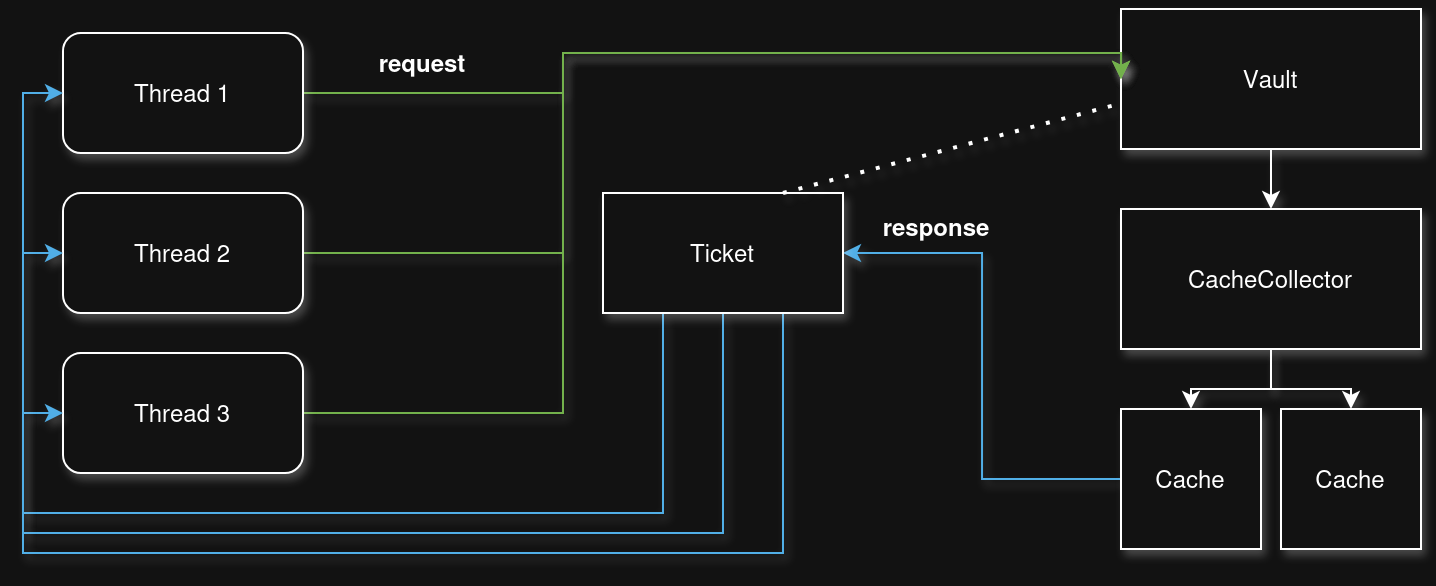

The diagram above was exported from draw.io. Its source (the exported page's mxGraphModel, read from the mxfile embedded in the PNG):
<mxGraphModel dx="948" dy="570" grid="1" gridSize="10" guides="1" tooltips="1" connect="1" arrows="1" fold="1" page="1" pageScale="1" pageWidth="827" pageHeight="1169" math="0" shadow="0">
  <root>
    <mxCell id="0" />
    <mxCell id="1" parent="0" />
    <mxCell id="OjHJHZICZFCNNz5U73jL-5" style="edgeStyle=orthogonalEdgeStyle;rounded=0;orthogonalLoop=1;jettySize=auto;html=1;exitX=0.5;exitY=1;exitDx=0;exitDy=0;entryX=0.5;entryY=0;entryDx=0;entryDy=0;shadow=1;" parent="1" source="OjHJHZICZFCNNz5U73jL-1" target="OjHJHZICZFCNNz5U73jL-2" edge="1">
      <mxGeometry relative="1" as="geometry" />
    </mxCell>
    <mxCell id="OjHJHZICZFCNNz5U73jL-1" value="Vault" style="rounded=0;whiteSpace=wrap;html=1;shadow=1;" parent="1" vertex="1">
      <mxGeometry x="599" y="248" width="150" height="70" as="geometry" />
    </mxCell>
    <mxCell id="OjHJHZICZFCNNz5U73jL-6" style="edgeStyle=orthogonalEdgeStyle;rounded=0;orthogonalLoop=1;jettySize=auto;html=1;exitX=0.5;exitY=1;exitDx=0;exitDy=0;entryX=0.5;entryY=0;entryDx=0;entryDy=0;shadow=1;" parent="1" source="OjHJHZICZFCNNz5U73jL-2" target="OjHJHZICZFCNNz5U73jL-3" edge="1">
      <mxGeometry relative="1" as="geometry" />
    </mxCell>
    <mxCell id="OjHJHZICZFCNNz5U73jL-7" style="edgeStyle=orthogonalEdgeStyle;rounded=0;orthogonalLoop=1;jettySize=auto;html=1;exitX=0.5;exitY=1;exitDx=0;exitDy=0;entryX=0.5;entryY=0;entryDx=0;entryDy=0;shadow=1;" parent="1" source="OjHJHZICZFCNNz5U73jL-2" target="OjHJHZICZFCNNz5U73jL-4" edge="1">
      <mxGeometry relative="1" as="geometry" />
    </mxCell>
    <mxCell id="OjHJHZICZFCNNz5U73jL-2" value="CacheCollector" style="rounded=0;whiteSpace=wrap;html=1;shadow=1;" parent="1" vertex="1">
      <mxGeometry x="599" y="348" width="150" height="70" as="geometry" />
    </mxCell>
    <mxCell id="OjHJHZICZFCNNz5U73jL-27" style="edgeStyle=orthogonalEdgeStyle;rounded=0;orthogonalLoop=1;jettySize=auto;html=1;exitX=0;exitY=0.5;exitDx=0;exitDy=0;entryX=1;entryY=0.5;entryDx=0;entryDy=0;fillColor=#1ba1e2;strokeColor=#006EAF;shadow=1;" parent="1" source="OjHJHZICZFCNNz5U73jL-3" target="OjHJHZICZFCNNz5U73jL-15" edge="1">
      <mxGeometry relative="1" as="geometry" />
    </mxCell>
    <mxCell id="OjHJHZICZFCNNz5U73jL-3" value="Cache" style="rounded=0;whiteSpace=wrap;html=1;shadow=1;" parent="1" vertex="1">
      <mxGeometry x="599" y="448" width="70" height="70" as="geometry" />
    </mxCell>
    <mxCell id="OjHJHZICZFCNNz5U73jL-4" value="Cache" style="rounded=0;whiteSpace=wrap;html=1;shadow=1;" parent="1" vertex="1">
      <mxGeometry x="679" y="448" width="70" height="70" as="geometry" />
    </mxCell>
    <mxCell id="OjHJHZICZFCNNz5U73jL-24" style="edgeStyle=orthogonalEdgeStyle;rounded=0;orthogonalLoop=1;jettySize=auto;html=1;exitX=1;exitY=0.5;exitDx=0;exitDy=0;entryX=0;entryY=0.5;entryDx=0;entryDy=0;fillColor=#60a917;strokeColor=#2D7600;shadow=1;" parent="1" source="OjHJHZICZFCNNz5U73jL-8" target="OjHJHZICZFCNNz5U73jL-1" edge="1">
      <mxGeometry relative="1" as="geometry">
        <Array as="points">
          <mxPoint x="320" y="290" />
          <mxPoint x="320" y="270" />
        </Array>
      </mxGeometry>
    </mxCell>
    <mxCell id="OjHJHZICZFCNNz5U73jL-8" value="Thread 1" style="rounded=1;whiteSpace=wrap;html=1;shadow=1;" parent="1" vertex="1">
      <mxGeometry x="70" y="260" width="120" height="60" as="geometry" />
    </mxCell>
    <mxCell id="OjHJHZICZFCNNz5U73jL-25" style="edgeStyle=orthogonalEdgeStyle;rounded=0;orthogonalLoop=1;jettySize=auto;html=1;exitX=1;exitY=0.5;exitDx=0;exitDy=0;entryX=0;entryY=0.5;entryDx=0;entryDy=0;fillColor=#60a917;strokeColor=#2D7600;shadow=1;" parent="1" source="OjHJHZICZFCNNz5U73jL-9" target="OjHJHZICZFCNNz5U73jL-1" edge="1">
      <mxGeometry relative="1" as="geometry">
        <Array as="points">
          <mxPoint x="320" y="370" />
          <mxPoint x="320" y="270" />
        </Array>
      </mxGeometry>
    </mxCell>
    <mxCell id="OjHJHZICZFCNNz5U73jL-9" value="&lt;div&gt;Thread 2&lt;/div&gt;" style="rounded=1;whiteSpace=wrap;html=1;shadow=1;" parent="1" vertex="1">
      <mxGeometry x="70" y="340" width="120" height="60" as="geometry" />
    </mxCell>
    <mxCell id="OjHJHZICZFCNNz5U73jL-26" style="edgeStyle=orthogonalEdgeStyle;rounded=0;orthogonalLoop=1;jettySize=auto;html=1;exitX=1;exitY=0.5;exitDx=0;exitDy=0;entryX=0;entryY=0.5;entryDx=0;entryDy=0;fillColor=#60a917;strokeColor=#2D7600;shadow=1;" parent="1" source="OjHJHZICZFCNNz5U73jL-10" target="OjHJHZICZFCNNz5U73jL-1" edge="1">
      <mxGeometry relative="1" as="geometry">
        <Array as="points">
          <mxPoint x="320" y="450" />
          <mxPoint x="320" y="270" />
        </Array>
      </mxGeometry>
    </mxCell>
    <mxCell id="OjHJHZICZFCNNz5U73jL-10" value="&lt;div&gt;Thread 3&lt;/div&gt;" style="rounded=1;whiteSpace=wrap;html=1;shadow=1;" parent="1" vertex="1">
      <mxGeometry x="70" y="420" width="120" height="60" as="geometry" />
    </mxCell>
    <mxCell id="OjHJHZICZFCNNz5U73jL-28" style="edgeStyle=orthogonalEdgeStyle;rounded=0;orthogonalLoop=1;jettySize=auto;html=1;exitX=0.25;exitY=1;exitDx=0;exitDy=0;entryX=0;entryY=0.5;entryDx=0;entryDy=0;fillColor=#1ba1e2;strokeColor=#006EAF;shadow=1;" parent="1" source="OjHJHZICZFCNNz5U73jL-15" target="OjHJHZICZFCNNz5U73jL-10" edge="1">
      <mxGeometry relative="1" as="geometry">
        <Array as="points">
          <mxPoint x="370" y="500" />
          <mxPoint x="50" y="500" />
          <mxPoint x="50" y="450" />
        </Array>
      </mxGeometry>
    </mxCell>
    <mxCell id="OjHJHZICZFCNNz5U73jL-29" style="edgeStyle=orthogonalEdgeStyle;rounded=0;orthogonalLoop=1;jettySize=auto;html=1;exitX=0.5;exitY=1;exitDx=0;exitDy=0;entryX=0;entryY=0.5;entryDx=0;entryDy=0;fillColor=#1ba1e2;strokeColor=#006EAF;shadow=1;" parent="1" source="OjHJHZICZFCNNz5U73jL-15" target="OjHJHZICZFCNNz5U73jL-9" edge="1">
      <mxGeometry relative="1" as="geometry">
        <Array as="points">
          <mxPoint x="400" y="510" />
          <mxPoint x="50" y="510" />
          <mxPoint x="50" y="370" />
        </Array>
      </mxGeometry>
    </mxCell>
    <mxCell id="OjHJHZICZFCNNz5U73jL-30" style="edgeStyle=orthogonalEdgeStyle;rounded=0;orthogonalLoop=1;jettySize=auto;html=1;exitX=0.75;exitY=1;exitDx=0;exitDy=0;entryX=0;entryY=0.5;entryDx=0;entryDy=0;fillColor=#1ba1e2;strokeColor=#006EAF;shadow=1;" parent="1" source="OjHJHZICZFCNNz5U73jL-15" target="OjHJHZICZFCNNz5U73jL-8" edge="1">
      <mxGeometry relative="1" as="geometry">
        <Array as="points">
          <mxPoint x="430" y="520" />
          <mxPoint x="50" y="520" />
          <mxPoint x="50" y="290" />
        </Array>
      </mxGeometry>
    </mxCell>
    <mxCell id="OjHJHZICZFCNNz5U73jL-15" value="Ticket" style="rounded=0;whiteSpace=wrap;html=1;shadow=1;" parent="1" vertex="1">
      <mxGeometry x="340" y="340" width="120" height="60" as="geometry" />
    </mxCell>
    <mxCell id="OjHJHZICZFCNNz5U73jL-17" value="" style="endArrow=none;dashed=1;html=1;dashPattern=1 3;strokeWidth=2;rounded=0;exitX=0.75;exitY=0;exitDx=0;exitDy=0;entryX=-0.023;entryY=0.687;entryDx=0;entryDy=0;entryPerimeter=0;shadow=1;" parent="1" source="OjHJHZICZFCNNz5U73jL-15" target="OjHJHZICZFCNNz5U73jL-1" edge="1">
      <mxGeometry width="50" height="50" relative="1" as="geometry">
        <mxPoint x="644" y="420" as="sourcePoint" />
        <mxPoint x="694" y="370" as="targetPoint" />
      </mxGeometry>
    </mxCell>
    <mxCell id="OjHJHZICZFCNNz5U73jL-21" value="&lt;b&gt;request&lt;/b&gt;" style="text;html=1;align=center;verticalAlign=middle;whiteSpace=wrap;rounded=0;shadow=1;" parent="1" vertex="1">
      <mxGeometry x="220" y="260" width="60" height="30" as="geometry" />
    </mxCell>
    <mxCell id="OjHJHZICZFCNNz5U73jL-22" value="&lt;b&gt;response&lt;/b&gt;" style="text;html=1;align=center;verticalAlign=middle;whiteSpace=wrap;rounded=0;shadow=1;" parent="1" vertex="1">
      <mxGeometry x="477" y="342" width="60" height="30" as="geometry" />
    </mxCell>
  </root>
</mxGraphModel>